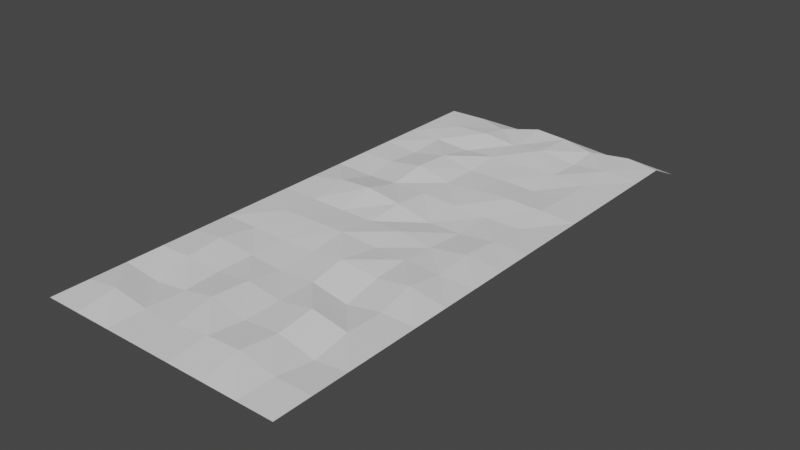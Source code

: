 # Source: landtile_1.blend  (saved by Blender 2.93.20; exported with 4.5.12 LTS)
import bpy
from mathutils import Matrix  # noqa: F401  (used for matrix-valued properties, if any)

bpy.ops.wm.read_factory_settings(use_empty=True)
scene = bpy.context.scene
scene.name = 'Scene'

# ---- collections
col_collection = bpy.data.collections.new('Collection'); scene.collection.children.link(col_collection)

# ---- world
world_world = bpy.data.worlds.new('World'); scene.world = world_world
world_world.use_nodes = True; world_world.node_tree.nodes.clear()
_N = world_world.node_tree.nodes; _L = world_world.node_tree.links
n0 = _N.new('ShaderNodeOutputWorld'); n0.name = 'World Output'; n0.location = (300, 300)
n1 = _N.new('ShaderNodeBackground'); n1.name = 'Background'; n1.location = (10, 300)
n1.inputs[0].default_value = (0.05088, 0.05088, 0.05088, 1.0)
_L.new(n1.outputs[0], n0.inputs[0])
n0.is_active_output = True
world_world.color = (0.05088, 0.05088, 0.05088)
world_world.use_sun_shadow = False
world_world.sun_shadow_jitter_overblur = 0.0

# ---- meshes
me_plane = bpy.data.meshes.new('Plane')
me_plane.from_pydata([(-10.0, -45.0, 0.0), (10.0, -45.0, 0.0), (-10.0, 0.0, -1.419), (10.0, 0.0, -1.419), (-10.0, -3.0, 0.0), (-10.0, -6.0, 0.0), (-10.0, -9.0, 0.0), (-10.0, -12.0, 0.0), (-10.0, -15.0, 0.0), (-10.0, -18.0, 0.0), (-10.0, -21.0, 0.0), (-10.0, -24.0, 0.0), (-10.0, -27.0, 0.0), (-10.0, -30.0, 0.0), (-10.0, -33.0, 0.0), (-10.0, -36.0, 0.0), (-10.0, -39.0, 0.0), (-10.0, -42.0, 0.0), (10.0, -42.0, 0.0), (10.0, -39.0, 0.0), (10.0, -36.0, 0.0), (10.0, -33.0, 0.0), (10.0, -30.0, 0.0), (10.0, -27.0, 0.0), (10.0, -24.0, 0.0), (10.0, -21.0, 0.0), (10.0, -18.0, 0.0), (10.0, -15.0, 0.0), (10.0, -12.0, 0.0), (10.0, -9.0, 0.0), (10.0, -6.0, 0.0), (10.0, -3.0, 0.0), (-7.143, -45.0, 0.0), (-4.286, -45.0, 0.0), (-1.429, -45.0, 0.0), (1.429, -45.0, 0.0), (4.286, -45.0, 0.0), (7.143, -45.0, 0.0), (7.143, 0.0, -1.419), (4.286, 0.0, -1.419), (1.429, 0.0, -1.419), (-1.429, 0.0, -1.419), (-4.286, 0.0, -1.419), (-7.143, 0.0, -1.419), (7.143, -42.0, 0.0), (4.077, -41.88, 0.4148), (1.322, -41.84, 0.2569), (-1.429, -42.0, 0.0), (-4.286, -42.0, 0.0), (-7.332, -41.93, 0.3604), (7.335, -39.05, -0.3566), (4.233, -38.86, 0.1541), (1.429, -39.0, 0.0), (-1.641, -38.84, 0.4424), (-4.224, -38.91, -0.0628), (-6.925, -38.98, -0.3664), (7.143, -36.0, 0.0), (4.101, -35.84, 0.3934), (1.429, -36.0, 0.0), (-1.555, -35.86, 0.2854), (-4.286, -36.0, 0.0), (-7.249, -36.03, 0.1693), (7.185, -32.92, -0.03729), (4.493, -33.15, -0.4283), (1.429, -33.0, 0.0), (-1.395, -33.14, -0.1223), (-4.286, -33.0, 0.0), (-7.349, -33.03, 0.344), (6.942, -29.9, 0.3938), (4.286, -30.0, 0.0), (1.213, -30.05, 0.3507), (-1.429, -30.0, 0.0), (-4.286, -30.0, 0.0), (-7.143, -30.0, 0.0), (7.143, -27.0, 0.0), (4.179, -27.03, 0.1046), (1.474, -26.86, 0.01273), (-1.508, -26.96, 0.2908), (-4.33, -26.92, 0.2244), (-7.189, -26.97, 0.1768), (6.995, -24.01, 0.1958), (4.212, -24.29, -0.09627), (1.353, -24.1, 0.1183), (-1.429, -24.0, 0.0), (-4.286, -24.0, 0.0), (-7.143, -24.0, 0.0), (7.143, -21.0, 0.0), (4.328, -21.11, -0.249), (1.603, -21.05, -0.324), (-1.492, -20.89, 0.2205), (-4.485, -20.71, 0.5347), (-7.237, -20.66, 0.3547), (7.208, -18.01, -0.1742), (4.349, -18.03, -0.1781), (1.47, -18.01, -0.1107), (-1.429, -18.0, 0.0), (-4.286, -18.0, 0.0), (-6.935, -17.75, -0.2413), (7.115, -14.98, 0.08296), (4.251, -14.92, 0.1296), (1.429, -15.0, 0.0), (-1.385, -15.08, -0.1518), (-4.391, -14.84, 0.3584), (-7.143, -15.0, 0.0), (7.143, -12.0, 0.0), (4.38, -11.99, -0.2376), (1.496, -11.97, -0.1574), (-1.37, -12.06, -0.185), (-4.34, -11.83, 0.2314), (-7.071, -12.01, -0.194), (7.143, -9.0, 0.0), (4.286, -9.0, 0.0), (1.429, -9.0, 0.0), (-1.429, -9.0, 0.0), (-4.194, -8.964, -0.218), (-7.143, -9.0, 0.0), (7.093, -6.004, 0.1257), (4.334, -5.995, -0.1231), (1.284, -6.116, 0.3106), (-1.429, -6.0, 0.0), (-4.38, -5.944, 0.2721), (-7.206, -5.967, 0.1812), (7.185, -2.428, 0.02451), (4.213, -3.372, 0.06622), (1.364, -2.618, 0.1851), (-1.501, -2.364, 0.2436), (-4.333, -3.665, -0.03243), (-7.012, -2.539, -0.1549)], [], [(122, 3, 38), (37, 18, 44), (18, 50, 44), (19, 56, 50), (20, 62, 56), (21, 68, 62), (22, 74, 68), (23, 80, 74), (24, 86, 80), (25, 92, 86), (92, 27, 98), (27, 104, 98), (28, 110, 104), (110, 30, 116), (116, 31, 122), (121, 4, 5), (121, 126, 127), (119, 126, 120), (119, 124, 125), (118, 123, 124), (116, 123, 117), (6, 121, 5), (115, 120, 121), (114, 119, 120), (113, 118, 119), (111, 118, 112), (111, 116, 117), (7, 115, 6), (108, 115, 109), (108, 113, 114), (107, 112, 113), (106, 111, 112), (105, 110, 111), (103, 7, 8), (102, 109, 103), (102, 107, 108), (100, 107, 101), (99, 106, 100), (98, 105, 99), (97, 8, 9), (96, 103, 97), (96, 101, 102), (94, 101, 95), (94, 99, 100), (93, 98, 99), (91, 9, 10), (90, 97, 91), (89, 96, 90), (88, 95, 89), (88, 93, 94), (86, 93, 87), (85, 10, 11), (85, 90, 91), (84, 89, 90), (83, 88, 89), (82, 87, 88), (80, 87, 81), (79, 11, 12), (78, 85, 79), (77, 84, 78), (77, 82, 83), (76, 81, 82), (74, 81, 75), (13, 79, 12), (73, 78, 79), (72, 77, 78), (70, 77, 71), (70, 75, 76), (68, 75, 69), (67, 13, 14), (66, 73, 67), (65, 72, 66), (64, 71, 65), (63, 70, 64), (62, 69, 63), (61, 14, 15), (60, 67, 61), (59, 66, 60), (58, 65, 59), (57, 64, 58), (56, 63, 57), (55, 15, 16), (54, 61, 55), (53, 60, 54), (52, 59, 53), (51, 58, 52), (50, 57, 51), (49, 16, 17), (48, 55, 49), (47, 54, 48), (46, 53, 47), (45, 52, 46), (44, 51, 45), (32, 17, 0), (33, 49, 32), (34, 48, 33), (35, 47, 34), (36, 46, 35), (37, 45, 36), (127, 2, 4), (127, 42, 43), (125, 42, 126), (125, 40, 41), (124, 39, 40), (122, 39, 123), (122, 31, 3), (37, 1, 18), (18, 19, 50), (19, 20, 56), (20, 21, 62), (21, 22, 68), (22, 23, 74), (23, 24, 80), (24, 25, 86), (25, 26, 92), (92, 26, 27), (27, 28, 104), (28, 29, 110), (110, 29, 30), (116, 30, 31), (121, 127, 4), (121, 120, 126), (119, 125, 126), (119, 118, 124), (118, 117, 123), (116, 122, 123), (6, 115, 121), (115, 114, 120), (114, 113, 119), (113, 112, 118), (111, 117, 118), (111, 110, 116), (7, 109, 115), (108, 114, 115), (108, 107, 113), (107, 106, 112), (106, 105, 111), (105, 104, 110), (103, 109, 7), (102, 108, 109), (102, 101, 107), (100, 106, 107), (99, 105, 106), (98, 104, 105), (97, 103, 8), (96, 102, 103), (96, 95, 101), (94, 100, 101), (94, 93, 99), (93, 92, 98), (91, 97, 9), (90, 96, 97), (89, 95, 96), (88, 94, 95), (88, 87, 93), (86, 92, 93), (85, 91, 10), (85, 84, 90), (84, 83, 89), (83, 82, 88), (82, 81, 87), (80, 86, 87), (79, 85, 11), (78, 84, 85), (77, 83, 84), (77, 76, 82), (76, 75, 81), (74, 80, 81), (13, 73, 79), (73, 72, 78), (72, 71, 77), (70, 76, 77), (70, 69, 75), (68, 74, 75), (67, 73, 13), (66, 72, 73), (65, 71, 72), (64, 70, 71), (63, 69, 70), (62, 68, 69), (61, 67, 14), (60, 66, 67), (59, 65, 66), (58, 64, 65), (57, 63, 64), (56, 62, 63), (55, 61, 15), (54, 60, 61), (53, 59, 60), (52, 58, 59), (51, 57, 58), (50, 56, 57), (49, 55, 16), (48, 54, 55), (47, 53, 54), (46, 52, 53), (45, 51, 52), (44, 50, 51), (32, 49, 17), (33, 48, 49), (34, 47, 48), (35, 46, 47), (36, 45, 46), (37, 44, 45), (127, 43, 2), (127, 126, 42), (125, 41, 42), (125, 124, 40), (124, 123, 39), (122, 38, 39)])
_uv = me_plane.uv_layers.new(name='UVMap')
_uv.uv.foreach_set('vector', [0.8571, 0.9333, 1.0, 1.0, 0.8571, 1.0, 0.8571, 0.0, 1.0, 0.06667, 0.8571, 0.06667, 1.0, 0.06667, 0.8571, 0.1333, 0.8571, 0.06667, 1.0, 0.1333, 0.8571, 0.2, 0.8571, 0.1333, 1.0, 0.2, 0.8571, 0.2667, 0.8571, 0.2, 1.0, 0.2667, 0.8571, 0.3333, 0.8571, 0.2667, 1.0, 0.3333, 0.8571, 0.4, 0.8571, 0.3333, 1.0, 0.4, 0.8571, 0.4667, 0.8571, 0.4, 1.0, 0.4667, 0.8571, 0.5333, 0.8571, 0.4667, 1.0, 0.5333, 0.8571, 0.6, 0.8571, 0.5333, 0.8571, 0.6, 1.0, 0.6667, 0.8571, 0.6667, 1.0, 0.6667, 0.8571, 0.7333, 0.8571, 0.6667, 1.0, 0.7333, 0.8571, 0.8, 0.8571, 0.7333, 0.8571, 0.8, 1.0, 0.8667, 0.8571, 0.8667, 0.8571, 0.8667, 1.0, 0.9333, 0.8571, 0.9333, 0.1429, 0.8667, 0.0, 0.9333, 0.0, 0.8667, 0.1429, 0.8667, 0.2857, 0.9333, 0.1429, 0.9333, 0.4286, 0.8667, 0.2857, 0.9333, 0.2857, 0.8667, 0.4286, 0.8667, 0.5714, 0.9333, 0.4286, 0.9333, 0.5714, 0.8667, 0.7143, 0.9333, 0.5714, 0.9333, 0.8571, 0.8667, 0.7143, 0.9333, 0.7143, 0.8667, 0.0, 0.8, 0.1429, 0.8667, 0.0, 0.8667, 0.1429, 0.8, 0.2857, 0.8667, 0.1429, 0.8667, 0.2857, 0.8, 0.4286, 0.8667, 0.2857, 0.8667, 0.4286, 0.8, 0.5714, 0.8667, 0.4286, 0.8667, 0.7143, 0.8, 0.5714, 0.8667, 0.5714, 0.8, 0.7143, 0.8, 0.8571, 0.8667, 0.7143, 0.8667, 0.0, 0.7333, 0.1429, 0.8, 0.0, 0.8, 0.2857, 0.7333, 0.1429, 0.8, 0.1429, 0.7333, 0.2857, 0.7333, 0.4286, 0.8, 0.2857, 0.8, 0.4286, 0.7333, 0.5714, 0.8, 0.4286, 0.8, 0.5714, 0.7333, 0.7143, 0.8, 0.5714, 0.8, 0.7143, 0.7333, 0.8571, 0.8, 0.7143, 0.8, 0.1429, 0.6667, 0.0, 0.7333, 0.0, 0.6667, 0.2857, 0.6667, 0.1429, 0.7333, 0.1429, 0.6667, 0.2857, 0.6667, 0.4286, 0.7333, 0.2857, 0.7333, 0.5714, 0.6667, 0.4286, 0.7333, 0.4286, 0.6667, 0.7143, 0.6667, 0.5714, 0.7333, 0.5714, 0.6667, 0.8571, 0.6667, 0.7143, 0.7333, 0.7143, 0.6667, 0.1429, 0.6, 0.0, 0.6667, 0.0, 0.6, 0.2857, 0.6, 0.1429, 0.6667, 0.1429, 0.6, 0.2857, 0.6, 0.4286, 0.6667, 0.2857, 0.6667, 0.5714, 0.6, 0.4286, 0.6667, 0.4286, 0.6, 0.5714, 0.6, 0.7143, 0.6667, 0.5714, 0.6667, 0.7143, 0.6, 0.8571, 0.6667, 0.7143, 0.6667, 0.1429, 0.5333, 0.0, 0.6, 0.0, 0.5333, 0.2857, 0.5333, 0.1429, 0.6, 0.1429, 0.5333, 0.4286, 0.5333, 0.2857, 0.6, 0.2857, 0.5333, 0.5714, 0.5333, 0.4286, 0.6, 0.4286, 0.5333, 0.5714, 0.5333, 0.7143, 0.6, 0.5714, 0.6, 0.8571, 0.5333, 0.7143, 0.6, 0.7143, 0.5333, 0.1429, 0.4667, 0.0, 0.5333, 0.0, 0.4667, 0.1429, 0.4667, 0.2857, 0.5333, 0.1429, 0.5333, 0.2857, 0.4667, 0.4286, 0.5333, 0.2857, 0.5333, 0.4286, 0.4667, 0.5714, 0.5333, 0.4286, 0.5333, 0.5714, 0.4667, 0.7143, 0.5333, 0.5714, 0.5333, 0.8571, 0.4667, 0.7143, 0.5333, 0.7143, 0.4667, 0.1429, 0.4, 0.0, 0.4667, 0.0, 0.4, 0.2857, 0.4, 0.1429, 0.4667, 0.1429, 0.4, 0.4286, 0.4, 0.2857, 0.4667, 0.2857, 0.4, 0.4286, 0.4, 0.5714, 0.4667, 0.4286, 0.4667, 0.5714, 0.4, 0.7143, 0.4667, 0.5714, 0.4667, 0.8571, 0.4, 0.7143, 0.4667, 0.7143, 0.4, 0.0, 0.3333, 0.1429, 0.4, 0.0, 0.4, 0.1429, 0.3333, 0.2857, 0.4, 0.1429, 0.4, 0.2857, 0.3333, 0.4286, 0.4, 0.2857, 0.4, 0.5714, 0.3333, 0.4286, 0.4, 0.4286, 0.3333, 0.5714, 0.3333, 0.7143, 0.4, 0.5714, 0.4, 0.8571, 0.3333, 0.7143, 0.4, 0.7143, 0.3333, 0.1429, 0.2667, 0.0, 0.3333, 0.0, 0.2667, 0.2857, 0.2667, 0.1429, 0.3333, 0.1429, 0.2667, 0.4286, 0.2667, 0.2857, 0.3333, 0.2857, 0.2667, 0.5714, 0.2667, 0.4286, 0.3333, 0.4286, 0.2667, 0.7143, 0.2667, 0.5714, 0.3333, 0.5714, 0.2667, 0.8571, 0.2667, 0.7143, 0.3333, 0.7143, 0.2667, 0.1429, 0.2, 0.0, 0.2667, 0.0, 0.2, 0.2857, 0.2, 0.1429, 0.2667, 0.1429, 0.2, 0.4286, 0.2, 0.2857, 0.2667, 0.2857, 0.2, 0.5714, 0.2, 0.4286, 0.2667, 0.4286, 0.2, 0.7143, 0.2, 0.5714, 0.2667, 0.5714, 0.2, 0.8571, 0.2, 0.7143, 0.2667, 0.7143, 0.2, 0.1429, 0.1333, 0.0, 0.2, 0.0, 0.1333, 0.2857, 0.1333, 0.1429, 0.2, 0.1429, 0.1333, 0.4286, 0.1333, 0.2857, 0.2, 0.2857, 0.1333, 0.5714, 0.1333, 0.4286, 0.2, 0.4286, 0.1333, 0.7143, 0.1333, 0.5714, 0.2, 0.5714, 0.1333, 0.8571, 0.1333, 0.7143, 0.2, 0.7143, 0.1333, 0.1429, 0.06667, 0.0, 0.1333, 0.0, 0.06667, 0.2857, 0.06667, 0.1429, 0.1333, 0.1429, 0.06667, 0.4286, 0.06667, 0.2857, 0.1333, 0.2857, 0.06667, 0.5714, 0.06667, 0.4286, 0.1333, 0.4286, 0.06667, 0.7143, 0.06667, 0.5714, 0.1333, 0.5714, 0.06667, 0.8571, 0.06667, 0.7143, 0.1333, 0.7143, 0.06667, 0.1429, 0.0, 0.0, 0.06667, 0.0, 0.0, 0.2857, 0.0, 0.1429, 0.06667, 0.1429, 0.0, 0.4286, 0.0, 0.2857, 0.06667, 0.2857, 0.0, 0.5714, 0.0, 0.4286, 0.06667, 0.4286, 0.0, 0.7143, 0.0, 0.5714, 0.06667, 0.5714, 0.0, 0.8571, 0.0, 0.7143, 0.06667, 0.7143, 0.0, 0.1429, 0.9333, 0.0, 1.0, 0.0, 0.9333, 0.1429, 0.9333, 0.2857, 1.0, 0.1429, 1.0, 0.4286, 0.9333, 0.2857, 1.0, 0.2857, 0.9333, 0.4286, 0.9333, 0.5714, 1.0, 0.4286, 1.0, 0.5714, 0.9333, 0.7143, 1.0, 0.5714, 1.0, 0.8571, 0.9333, 0.7143, 1.0, 0.7143, 0.9333, 0.8571, 0.9333, 1.0, 0.9333, 1.0, 1.0, 0.8571, 0.0, 1.0, 0.0, 1.0, 0.06667, 1.0, 0.06667, 1.0, 0.1333, 0.8571, 0.1333, 1.0, 0.1333, 1.0, 0.2, 0.8571, 0.2, 1.0, 0.2, 1.0, 0.2667, 0.8571, 0.2667, 1.0, 0.2667, 1.0, 0.3333, 0.8571, 0.3333, 1.0, 0.3333, 1.0, 0.4, 0.8571, 0.4, 1.0, 0.4, 1.0, 0.4667, 0.8571, 0.4667, 1.0, 0.4667, 1.0, 0.5333, 0.8571, 0.5333, 1.0, 0.5333, 1.0, 0.6, 0.8571, 0.6, 0.8571, 0.6, 1.0, 0.6, 1.0, 0.6667, 1.0, 0.6667, 1.0, 0.7333, 0.8571, 0.7333, 1.0, 0.7333, 1.0, 0.8, 0.8571, 0.8, 0.8571, 0.8, 1.0, 0.8, 1.0, 0.8667, 0.8571, 0.8667, 1.0, 0.8667, 1.0, 0.9333, 0.1429, 0.8667, 0.1429, 0.9333, 0.0, 0.9333, 0.1429, 0.8667, 0.2857, 0.8667, 0.2857, 0.9333, 0.4286, 0.8667, 0.4286, 0.9333, 0.2857, 0.9333, 0.4286, 0.8667, 0.5714, 0.8667, 0.5714, 0.9333, 0.5714, 0.8667, 0.7143, 0.8667, 0.7143, 0.9333, 0.8571, 0.8667, 0.8571, 0.9333, 0.7143, 0.9333, 0.0, 0.8, 0.1429, 0.8, 0.1429, 0.8667, 0.1429, 0.8, 0.2857, 0.8, 0.2857, 0.8667, 0.2857, 0.8, 0.4286, 0.8, 0.4286, 0.8667, 0.4286, 0.8, 0.5714, 0.8, 0.5714, 0.8667, 0.7143, 0.8, 0.7143, 0.8667, 0.5714, 0.8667, 0.7143, 0.8, 0.8571, 0.8, 0.8571, 0.8667, 0.0, 0.7333, 0.1429, 0.7333, 0.1429, 0.8, 0.2857, 0.7333, 0.2857, 0.8, 0.1429, 0.8, 0.2857, 0.7333, 0.4286, 0.7333, 0.4286, 0.8, 0.4286, 0.7333, 0.5714, 0.7333, 0.5714, 0.8, 0.5714, 0.7333, 0.7143, 0.7333, 0.7143, 0.8, 0.7143, 0.7333, 0.8571, 0.7333, 0.8571, 0.8, 0.1429, 0.6667, 0.1429, 0.7333, 0.0, 0.7333, 0.2857, 0.6667, 0.2857, 0.7333, 0.1429, 0.7333, 0.2857, 0.6667, 0.4286, 0.6667, 0.4286, 0.7333, 0.5714, 0.6667, 0.5714, 0.7333, 0.4286, 0.7333, 0.7143, 0.6667, 0.7143, 0.7333, 0.5714, 0.7333, 0.8571, 0.6667, 0.8571, 0.7333, 0.7143, 0.7333, 0.1429, 0.6, 0.1429, 0.6667, 0.0, 0.6667, 0.2857, 0.6, 0.2857, 0.6667, 0.1429, 0.6667, 0.2857, 0.6, 0.4286, 0.6, 0.4286, 0.6667, 0.5714, 0.6, 0.5714, 0.6667, 0.4286, 0.6667, 0.5714, 0.6, 0.7143, 0.6, 0.7143, 0.6667, 0.7143, 0.6, 0.8571, 0.6, 0.8571, 0.6667, 0.1429, 0.5333, 0.1429, 0.6, 0.0, 0.6, 0.2857, 0.5333, 0.2857, 0.6, 0.1429, 0.6, 0.4286, 0.5333, 0.4286, 0.6, 0.2857, 0.6, 0.5714, 0.5333, 0.5714, 0.6, 0.4286, 0.6, 0.5714, 0.5333, 0.7143, 0.5333, 0.7143, 0.6, 0.8571, 0.5333, 0.8571, 0.6, 0.7143, 0.6, 0.1429, 0.4667, 0.1429, 0.5333, 0.0, 0.5333, 0.1429, 0.4667, 0.2857, 0.4667, 0.2857, 0.5333, 0.2857, 0.4667, 0.4286, 0.4667, 0.4286, 0.5333, 0.4286, 0.4667, 0.5714, 0.4667, 0.5714, 0.5333, 0.5714, 0.4667, 0.7143, 0.4667, 0.7143, 0.5333, 0.8571, 0.4667, 0.8571, 0.5333, 0.7143, 0.5333, 0.1429, 0.4, 0.1429, 0.4667, 0.0, 0.4667, 0.2857, 0.4, 0.2857, 0.4667, 0.1429, 0.4667, 0.4286, 0.4, 0.4286, 0.4667, 0.2857, 0.4667, 0.4286, 0.4, 0.5714, 0.4, 0.5714, 0.4667, 0.5714, 0.4, 0.7143, 0.4, 0.7143, 0.4667, 0.8571, 0.4, 0.8571, 0.4667, 0.7143, 0.4667, 0.0, 0.3333, 0.1429, 0.3333, 0.1429, 0.4, 0.1429, 0.3333, 0.2857, 0.3333, 0.2857, 0.4, 0.2857, 0.3333, 0.4286, 0.3333, 0.4286, 0.4, 0.5714, 0.3333, 0.5714, 0.4, 0.4286, 0.4, 0.5714, 0.3333, 0.7143, 0.3333, 0.7143, 0.4, 0.8571, 0.3333, 0.8571, 0.4, 0.7143, 0.4, 0.1429, 0.2667, 0.1429, 0.3333, 0.0, 0.3333, 0.2857, 0.2667, 0.2857, 0.3333, 0.1429, 0.3333, 0.4286, 0.2667, 0.4286, 0.3333, 0.2857, 0.3333, 0.5714, 0.2667, 0.5714, 0.3333, 0.4286, 0.3333, 0.7143, 0.2667, 0.7143, 0.3333, 0.5714, 0.3333, 0.8571, 0.2667, 0.8571, 0.3333, 0.7143, 0.3333, 0.1429, 0.2, 0.1429, 0.2667, 0.0, 0.2667, 0.2857, 0.2, 0.2857, 0.2667, 0.1429, 0.2667, 0.4286, 0.2, 0.4286, 0.2667, 0.2857, 0.2667, 0.5714, 0.2, 0.5714, 0.2667, 0.4286, 0.2667, 0.7143, 0.2, 0.7143, 0.2667, 0.5714, 0.2667, 0.8571, 0.2, 0.8571, 0.2667, 0.7143, 0.2667, 0.1429, 0.1333, 0.1429, 0.2, 0.0, 0.2, 0.2857, 0.1333, 0.2857, 0.2, 0.1429, 0.2, 0.4286, 0.1333, 0.4286, 0.2, 0.2857, 0.2, 0.5714, 0.1333, 0.5714, 0.2, 0.4286, 0.2, 0.7143, 0.1333, 0.7143, 0.2, 0.5714, 0.2, 0.8571, 0.1333, 0.8571, 0.2, 0.7143, 0.2, 0.1429, 0.06667, 0.1429, 0.1333, 0.0, 0.1333, 0.2857, 0.06667, 0.2857, 0.1333, 0.1429, 0.1333, 0.4286, 0.06667, 0.4286, 0.1333, 0.2857, 0.1333, 0.5714, 0.06667, 0.5714, 0.1333, 0.4286, 0.1333, 0.7143, 0.06667, 0.7143, 0.1333, 0.5714, 0.1333, 0.8571, 0.06667, 0.8571, 0.1333, 0.7143, 0.1333, 0.1429, 0.0, 0.1429, 0.06667, 0.0, 0.06667, 0.2857, 0.0, 0.2857, 0.06667, 0.1429, 0.06667, 0.4286, 0.0, 0.4286, 0.06667, 0.2857, 0.06667, 0.5714, 0.0, 0.5714, 0.06667, 0.4286, 0.06667, 0.7143, 0.0, 0.7143, 0.06667, 0.5714, 0.06667, 0.8571, 0.0, 0.8571, 0.06667, 0.7143, 0.06667, 0.1429, 0.9333, 0.1429, 1.0, 0.0, 1.0, 0.1429, 0.9333, 0.2857, 0.9333, 0.2857, 1.0, 0.4286, 0.9333, 0.4286, 1.0, 0.2857, 1.0, 0.4286, 0.9333, 0.5714, 0.9333, 0.5714, 1.0, 0.5714, 0.9333, 0.7143, 0.9333, 0.7143, 1.0, 0.8571, 0.9333, 0.8571, 1.0, 0.7143, 1.0])
me_plane.use_remesh_fix_poles = True
me_plane.use_remesh_preserve_attributes = False
me_plane.update()

# ---- objects
ob_plane = bpy.data.objects.new('Plane', me_plane)

# ---- transforms, parenting, visibility, modifiers, constraints
ob_plane.location = (0.0, 0.0, 0.0)

# ---- collection membership
col_collection.objects.link(ob_plane)

# ---- scene / render settings (as saved in the file)
scene.frame_start = 1; scene.frame_end = 250; scene.frame_set(1)
scene.render.engine = 'BLENDER_EEVEE_NEXT'
scene.cycles.use_denoising = False
scene.cycles.samples = 128
scene.cycles.sampling_pattern = 'TABULATED_SOBOL'
scene.cycles.use_adaptive_sampling = False
scene.cycles.use_light_tree = False
scene.view_settings.view_transform = 'Filmic'
bpy.context.view_layer.update()

# ---- added for rendering (the .blend has no active camera and no usable light): camera, sun
cam_auto = bpy.data.cameras.new('AutoCamera')
cam_auto.lens = 50.0
cam_auto.sensor_width = 36.0
cam_auto.clip_end = 1000.0
ob_auto_camera = bpy.data.objects.new('AutoCamera', cam_auto)
scene.collection.objects.link(ob_auto_camera)
ob_auto_camera.location = (45.5979, -77.2174, 36.0363)
ob_auto_camera.rotation_euler = (1.09748, -7.21219e-08, 0.694738)
scene.camera = ob_auto_camera
light_auto_sun = bpy.data.lights.new('AutoSun', 'SUN')
light_auto_sun.energy = 3.0
light_auto_sun.angle = 0.0523599
ob_auto_sun = bpy.data.objects.new('AutoSun', light_auto_sun)
scene.collection.objects.link(ob_auto_sun)
ob_auto_sun.rotation_euler = (0.872665, 0.174533, 0.523599)
bpy.context.view_layer.update()
